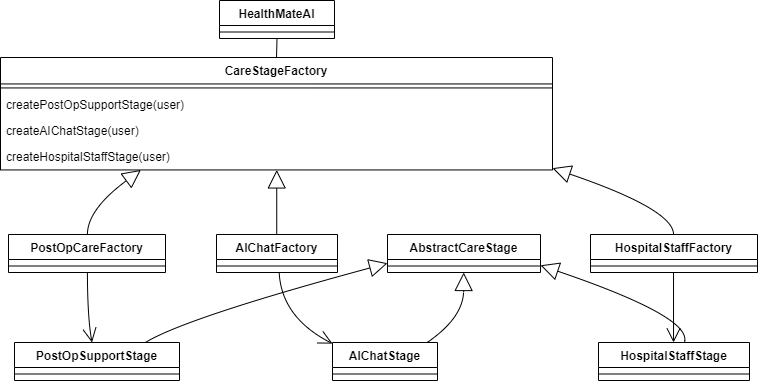

The diagram above was exported from draw.io. Its source (the exported page's mxGraphModel, read from the mxfile embedded in the PNG):
<mxGraphModel dx="880" dy="-1740" grid="1" gridSize="10" guides="1" tooltips="1" connect="1" arrows="1" fold="1" page="1" pageScale="1" pageWidth="850" pageHeight="1100" math="0" shadow="0">
  <root>
    <mxCell id="0" />
    <mxCell id="1" parent="0" />
    <mxCell id="7oEcd8D_VEhNyWspu9IB-285" value="HealthMateAI" style="swimlane;fontStyle=1;align=center;verticalAlign=top;childLayout=stackLayout;horizontal=1;startSize=25;horizontalStack=0;resizeParent=1;resizeParentMax=0;resizeLast=0;collapsible=0;marginBottom=0;" parent="1" vertex="1">
      <mxGeometry x="909" y="2650" width="115" height="38" as="geometry" />
    </mxCell>
    <mxCell id="7oEcd8D_VEhNyWspu9IB-286" style="line;strokeWidth=1;fillColor=none;align=left;verticalAlign=middle;spacingTop=-1;spacingLeft=3;spacingRight=3;rotatable=0;labelPosition=right;points=[];portConstraint=eastwest;strokeColor=inherit;" parent="7oEcd8D_VEhNyWspu9IB-285" vertex="1">
      <mxGeometry y="25" width="115" height="13" as="geometry" />
    </mxCell>
    <mxCell id="7oEcd8D_VEhNyWspu9IB-287" value="CareStageFactory" style="swimlane;fontStyle=1;align=center;verticalAlign=top;childLayout=stackLayout;horizontal=1;startSize=26.444444444444443;horizontalStack=0;resizeParent=1;resizeParentMax=0;resizeLast=0;collapsible=0;marginBottom=0;" parent="1" vertex="1">
      <mxGeometry x="690" y="2707" width="552" height="112.44444444444444" as="geometry" />
    </mxCell>
    <mxCell id="7oEcd8D_VEhNyWspu9IB-288" style="line;strokeWidth=1;fillColor=none;align=left;verticalAlign=middle;spacingTop=-1;spacingLeft=3;spacingRight=3;rotatable=0;labelPosition=right;points=[];portConstraint=eastwest;strokeColor=inherit;" parent="7oEcd8D_VEhNyWspu9IB-287" vertex="1">
      <mxGeometry y="26.444444444444443" width="552" height="8" as="geometry" />
    </mxCell>
    <mxCell id="7oEcd8D_VEhNyWspu9IB-289" value="createPostOpSupportStage(user) " style="text;strokeColor=none;fillColor=none;align=left;verticalAlign=top;spacingLeft=4;spacingRight=4;overflow=hidden;rotatable=0;points=[[0,0.5],[1,0.5]];portConstraint=eastwest;" parent="7oEcd8D_VEhNyWspu9IB-287" vertex="1">
      <mxGeometry y="34.44444444444444" width="552" height="26" as="geometry" />
    </mxCell>
    <mxCell id="7oEcd8D_VEhNyWspu9IB-290" value="createAIChatStage(user) " style="text;strokeColor=none;fillColor=none;align=left;verticalAlign=top;spacingLeft=4;spacingRight=4;overflow=hidden;rotatable=0;points=[[0,0.5],[1,0.5]];portConstraint=eastwest;" parent="7oEcd8D_VEhNyWspu9IB-287" vertex="1">
      <mxGeometry y="60.44444444444444" width="552" height="26" as="geometry" />
    </mxCell>
    <mxCell id="7oEcd8D_VEhNyWspu9IB-291" value="createHospitalStaffStage(user) " style="text;strokeColor=none;fillColor=none;align=left;verticalAlign=top;spacingLeft=4;spacingRight=4;overflow=hidden;rotatable=0;points=[[0,0.5],[1,0.5]];portConstraint=eastwest;" parent="7oEcd8D_VEhNyWspu9IB-287" vertex="1">
      <mxGeometry y="86.44444444444444" width="552" height="26" as="geometry" />
    </mxCell>
    <mxCell id="7oEcd8D_VEhNyWspu9IB-292" value="PostOpCareFactory" style="swimlane;fontStyle=1;align=center;verticalAlign=top;childLayout=stackLayout;horizontal=1;startSize=25;horizontalStack=0;resizeParent=1;resizeParentMax=0;resizeLast=0;collapsible=0;marginBottom=0;" parent="1" vertex="1">
      <mxGeometry x="698" y="2884" width="157" height="38" as="geometry" />
    </mxCell>
    <mxCell id="7oEcd8D_VEhNyWspu9IB-293" style="line;strokeWidth=1;fillColor=none;align=left;verticalAlign=middle;spacingTop=-1;spacingLeft=3;spacingRight=3;rotatable=0;labelPosition=right;points=[];portConstraint=eastwest;strokeColor=inherit;" parent="7oEcd8D_VEhNyWspu9IB-292" vertex="1">
      <mxGeometry y="25" width="157" height="13" as="geometry" />
    </mxCell>
    <mxCell id="7oEcd8D_VEhNyWspu9IB-294" value="AIChatFactory" style="swimlane;fontStyle=1;align=center;verticalAlign=top;childLayout=stackLayout;horizontal=1;startSize=25;horizontalStack=0;resizeParent=1;resizeParentMax=0;resizeLast=0;collapsible=0;marginBottom=0;" parent="1" vertex="1">
      <mxGeometry x="906" y="2884" width="121" height="38" as="geometry" />
    </mxCell>
    <mxCell id="7oEcd8D_VEhNyWspu9IB-295" style="line;strokeWidth=1;fillColor=none;align=left;verticalAlign=middle;spacingTop=-1;spacingLeft=3;spacingRight=3;rotatable=0;labelPosition=right;points=[];portConstraint=eastwest;strokeColor=inherit;" parent="7oEcd8D_VEhNyWspu9IB-294" vertex="1">
      <mxGeometry y="25" width="121" height="13" as="geometry" />
    </mxCell>
    <mxCell id="7oEcd8D_VEhNyWspu9IB-296" value="HospitalStaffFactory" style="swimlane;fontStyle=1;align=center;verticalAlign=top;childLayout=stackLayout;horizontal=1;startSize=25;horizontalStack=0;resizeParent=1;resizeParentMax=0;resizeLast=0;collapsible=0;marginBottom=0;" parent="1" vertex="1">
      <mxGeometry x="1280" y="2884" width="167" height="38" as="geometry" />
    </mxCell>
    <mxCell id="7oEcd8D_VEhNyWspu9IB-297" style="line;strokeWidth=1;fillColor=none;align=left;verticalAlign=middle;spacingTop=-1;spacingLeft=3;spacingRight=3;rotatable=0;labelPosition=right;points=[];portConstraint=eastwest;strokeColor=inherit;" parent="7oEcd8D_VEhNyWspu9IB-296" vertex="1">
      <mxGeometry y="25" width="167" height="13" as="geometry" />
    </mxCell>
    <mxCell id="7oEcd8D_VEhNyWspu9IB-298" value="PostOpSupportStage" style="swimlane;fontStyle=1;align=center;verticalAlign=top;childLayout=stackLayout;horizontal=1;startSize=25;horizontalStack=0;resizeParent=1;resizeParentMax=0;resizeLast=0;collapsible=0;marginBottom=0;" parent="1" vertex="1">
      <mxGeometry x="704" y="2992" width="165" height="38" as="geometry" />
    </mxCell>
    <mxCell id="7oEcd8D_VEhNyWspu9IB-299" style="line;strokeWidth=1;fillColor=none;align=left;verticalAlign=middle;spacingTop=-1;spacingLeft=3;spacingRight=3;rotatable=0;labelPosition=right;points=[];portConstraint=eastwest;strokeColor=inherit;" parent="7oEcd8D_VEhNyWspu9IB-298" vertex="1">
      <mxGeometry y="25" width="165" height="13" as="geometry" />
    </mxCell>
    <mxCell id="7oEcd8D_VEhNyWspu9IB-300" value="AIChatStage" style="swimlane;fontStyle=1;align=center;verticalAlign=top;childLayout=stackLayout;horizontal=1;startSize=25;horizontalStack=0;resizeParent=1;resizeParentMax=0;resizeLast=0;collapsible=0;marginBottom=0;" parent="1" vertex="1">
      <mxGeometry x="1022" y="2992" width="105" height="38" as="geometry" />
    </mxCell>
    <mxCell id="7oEcd8D_VEhNyWspu9IB-301" style="line;strokeWidth=1;fillColor=none;align=left;verticalAlign=middle;spacingTop=-1;spacingLeft=3;spacingRight=3;rotatable=0;labelPosition=right;points=[];portConstraint=eastwest;strokeColor=inherit;" parent="7oEcd8D_VEhNyWspu9IB-300" vertex="1">
      <mxGeometry y="25" width="105" height="13" as="geometry" />
    </mxCell>
    <mxCell id="7oEcd8D_VEhNyWspu9IB-302" value="HospitalStaffStage" style="swimlane;fontStyle=1;align=center;verticalAlign=top;childLayout=stackLayout;horizontal=1;startSize=25;horizontalStack=0;resizeParent=1;resizeParentMax=0;resizeLast=0;collapsible=0;marginBottom=0;" parent="1" vertex="1">
      <mxGeometry x="1288" y="2992" width="151" height="38" as="geometry" />
    </mxCell>
    <mxCell id="7oEcd8D_VEhNyWspu9IB-303" style="line;strokeWidth=1;fillColor=none;align=left;verticalAlign=middle;spacingTop=-1;spacingLeft=3;spacingRight=3;rotatable=0;labelPosition=right;points=[];portConstraint=eastwest;strokeColor=inherit;" parent="7oEcd8D_VEhNyWspu9IB-302" vertex="1">
      <mxGeometry y="25" width="151" height="13" as="geometry" />
    </mxCell>
    <mxCell id="7oEcd8D_VEhNyWspu9IB-304" value="AbstractCareStage" style="swimlane;fontStyle=1;align=center;verticalAlign=top;childLayout=stackLayout;horizontal=1;startSize=25;horizontalStack=0;resizeParent=1;resizeParentMax=0;resizeLast=0;collapsible=0;marginBottom=0;" parent="1" vertex="1">
      <mxGeometry x="1077" y="2884" width="153" height="38" as="geometry" />
    </mxCell>
    <mxCell id="7oEcd8D_VEhNyWspu9IB-305" style="line;strokeWidth=1;fillColor=none;align=left;verticalAlign=middle;spacingTop=-1;spacingLeft=3;spacingRight=3;rotatable=0;labelPosition=right;points=[];portConstraint=eastwest;strokeColor=inherit;" parent="7oEcd8D_VEhNyWspu9IB-304" vertex="1">
      <mxGeometry y="25" width="153" height="13" as="geometry" />
    </mxCell>
    <mxCell id="7oEcd8D_VEhNyWspu9IB-307" value="" style="curved=1;startArrow=block;startSize=16;startFill=0;endArrow=none;exitX=0.25433564004544335;exitY=1;entryX=0.5026373407643312;entryY=0;rounded=0;" parent="1" source="7oEcd8D_VEhNyWspu9IB-287" target="7oEcd8D_VEhNyWspu9IB-292" edge="1">
      <mxGeometry relative="1" as="geometry">
        <Array as="points">
          <mxPoint x="777" y="2859" />
        </Array>
      </mxGeometry>
    </mxCell>
    <mxCell id="7oEcd8D_VEhNyWspu9IB-308" value="" style="curved=1;startArrow=block;startSize=16;startFill=0;endArrow=none;exitX=0.5004175158514492;exitY=1;entryX=0.49777246900826444;entryY=0;rounded=0;" parent="1" source="7oEcd8D_VEhNyWspu9IB-287" target="7oEcd8D_VEhNyWspu9IB-294" edge="1">
      <mxGeometry relative="1" as="geometry">
        <Array as="points" />
      </mxGeometry>
    </mxCell>
    <mxCell id="7oEcd8D_VEhNyWspu9IB-309" value="" style="curved=1;startArrow=block;startSize=16;startFill=0;endArrow=none;exitX=1.0008350317028984;exitY=0.98510819533723;entryX=0.49719311377245506;entryY=0;rounded=0;" parent="1" source="7oEcd8D_VEhNyWspu9IB-287" target="7oEcd8D_VEhNyWspu9IB-296" edge="1">
      <mxGeometry relative="1" as="geometry">
        <Array as="points">
          <mxPoint x="1363" y="2859" />
        </Array>
      </mxGeometry>
    </mxCell>
    <mxCell id="7oEcd8D_VEhNyWspu9IB-310" value="" style="curved=1;startArrow=none;endArrow=open;endSize=12;exitX=0.5026373407643312;exitY=1;entryX=0.46996177048260385;entryY=0;rounded=0;" parent="1" source="7oEcd8D_VEhNyWspu9IB-292" target="7oEcd8D_VEhNyWspu9IB-298" edge="1">
      <mxGeometry relative="1" as="geometry">
        <Array as="points">
          <mxPoint x="777" y="2967" />
        </Array>
      </mxGeometry>
    </mxCell>
    <mxCell id="7oEcd8D_VEhNyWspu9IB-311" value="" style="curved=1;startArrow=none;endArrow=open;endSize=12;exitX=0.5179963101660546;exitY=1;entryX=-0.0021577380952380954;entryY=0.027673739802741362;rounded=0;" parent="1" source="7oEcd8D_VEhNyWspu9IB-294" target="7oEcd8D_VEhNyWspu9IB-300" edge="1">
      <mxGeometry relative="1" as="geometry">
        <Array as="points">
          <mxPoint x="971" y="2967" />
        </Array>
      </mxGeometry>
    </mxCell>
    <mxCell id="7oEcd8D_VEhNyWspu9IB-312" value="" style="curved=1;startArrow=none;endArrow=open;endSize=12;exitX=0.49719311377245506;exitY=1;entryX=0.4968956953642384;entryY=0;rounded=0;" parent="1" source="7oEcd8D_VEhNyWspu9IB-296" target="7oEcd8D_VEhNyWspu9IB-302" edge="1">
      <mxGeometry relative="1" as="geometry">
        <Array as="points" />
      </mxGeometry>
    </mxCell>
    <mxCell id="7oEcd8D_VEhNyWspu9IB-313" value="" style="curved=1;startArrow=block;startSize=16;startFill=0;endArrow=none;exitX=-0.0009191176470588235;exitY=0.7565329394909766;entryX=0.7928832596801347;entryY=0;rounded=0;" parent="1" source="7oEcd8D_VEhNyWspu9IB-304" target="7oEcd8D_VEhNyWspu9IB-298" edge="1">
      <mxGeometry relative="1" as="geometry">
        <Array as="points">
          <mxPoint x="876" y="2967" />
        </Array>
      </mxGeometry>
    </mxCell>
    <mxCell id="7oEcd8D_VEhNyWspu9IB-314" value="" style="curved=1;startArrow=block;startSize=16;startFill=0;endArrow=none;exitX=0.4980596405228758;exitY=1;entryX=0.9015390762786594;entryY=0;rounded=0;" parent="1" source="7oEcd8D_VEhNyWspu9IB-304" target="7oEcd8D_VEhNyWspu9IB-300" edge="1">
      <mxGeometry relative="1" as="geometry">
        <Array as="points">
          <mxPoint x="1153" y="2967" />
        </Array>
      </mxGeometry>
    </mxCell>
    <mxCell id="7oEcd8D_VEhNyWspu9IB-315" value="" style="curved=1;startArrow=block;startSize=16;startFill=0;endArrow=none;exitX=0.9970383986928104;exitY=0.8092687798462586;entryX=0.5680264287466276;entryY=0;rounded=0;" parent="1" source="7oEcd8D_VEhNyWspu9IB-304" target="7oEcd8D_VEhNyWspu9IB-302" edge="1">
      <mxGeometry relative="1" as="geometry">
        <Array as="points">
          <mxPoint x="1383" y="2967" />
        </Array>
      </mxGeometry>
    </mxCell>
    <mxCell id="7oEcd8D_VEhNyWspu9IB-317" value="" style="endArrow=none;html=1;rounded=0;entryX=0.5;entryY=1;entryDx=0;entryDy=0;exitX=0.5;exitY=0;exitDx=0;exitDy=0;" parent="1" source="7oEcd8D_VEhNyWspu9IB-287" target="7oEcd8D_VEhNyWspu9IB-285" edge="1">
      <mxGeometry width="50" height="50" relative="1" as="geometry">
        <mxPoint x="870" y="2760" as="sourcePoint" />
        <mxPoint x="920" y="2710" as="targetPoint" />
      </mxGeometry>
    </mxCell>
  </root>
</mxGraphModel>